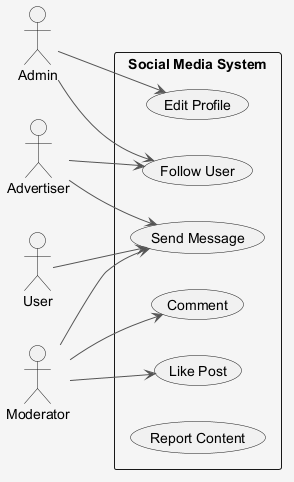

The diagram above was rendered by PlantUML. Its source (embedded in the PNG):
@startuml
skinparam shadowing false
skinparam backgroundColor #F5F5F5
skinparam ArrowColor #555555
left to right direction
actor "Admin" as A
actor "Moderator" as M
actor "Advertiser" as A1
actor "User" as U
rectangle "Social Media System" {
  usecase "Send Message" as UC_SendMessage
  usecase "Follow User" as UC_FollowUser
  usecase "Comment" as UC_Comment
  usecase "Edit Profile" as UC_EditProfile
  usecase "Like Post" as UC_LikePost
  usecase "Report Content" as UC_ReportContent
}
A --> UC_EditProfile
A --> UC_FollowUser
M --> UC_LikePost
M --> UC_Comment
M --> UC_SendMessage
A1 --> UC_FollowUser
A1 --> UC_SendMessage
U --> UC_SendMessage
@enduml